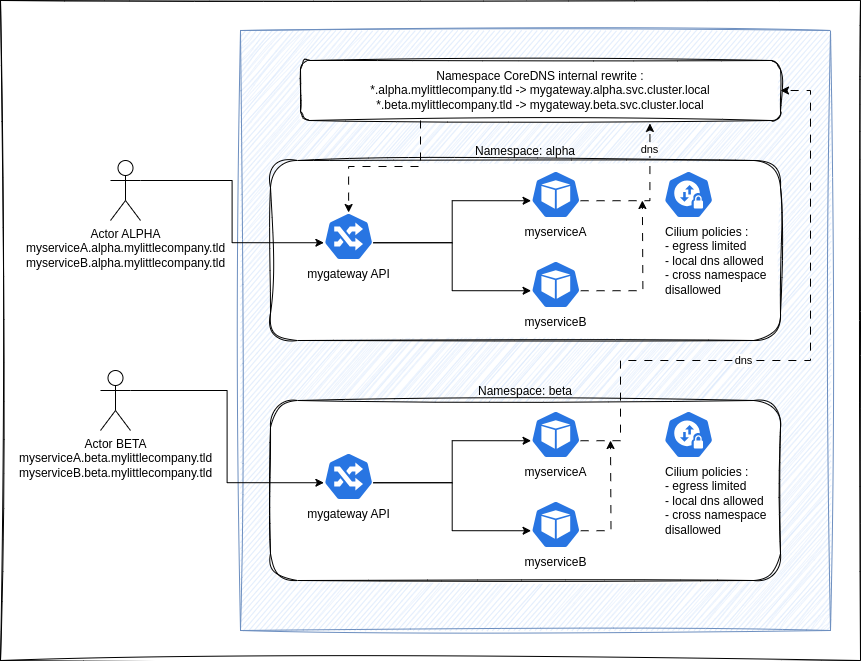

The diagram above was exported from draw.io. Its source (the exported page's mxGraphModel, read from the mxfile embedded in the PNG):
<mxGraphModel dx="2189" dy="879" grid="1" gridSize="10" guides="1" tooltips="1" connect="1" arrows="1" fold="1" page="1" pageScale="1" pageWidth="827" pageHeight="1169" math="0" shadow="0">
  <root>
    <mxCell id="0" />
    <mxCell id="1" parent="0" />
    <mxCell id="8woTqe5pn_yCj1WQEV5Q-1" value="" style="rounded=0;whiteSpace=wrap;html=1;sketch=1;curveFitting=1;jiggle=2;shadow=0;glass=0;gradientColor=none;strokeColor=default;" vertex="1" parent="1">
      <mxGeometry x="-10" y="100" width="860" height="660" as="geometry" />
    </mxCell>
    <mxCell id="KyKkPkwv5vwUTx4L0RT2-1" value="&lt;span style=&quot;color: rgb(0, 0, 0); font-family: Helvetica; font-size: 12px; font-style: normal; font-variant-ligatures: normal; font-variant-caps: normal; font-weight: 400; letter-spacing: normal; orphans: 2; text-align: center; text-indent: 0px; text-transform: none; widows: 2; word-spacing: 0px; -webkit-text-stroke-width: 0px; white-space: normal; background-color: rgb(236, 236, 236); text-decoration-thickness: initial; text-decoration-style: initial; text-decoration-color: initial; display: inline !important; float: none;&quot;&gt;Namespace: alpha&lt;/span&gt;" style="rounded=0;whiteSpace=wrap;html=1;fillColor=#dae8fc;strokeColor=#6c8ebf;sketch=1;curveFitting=1;jiggle=2;" parent="1" vertex="1">
      <mxGeometry x="230" y="130" width="590" height="600" as="geometry" />
    </mxCell>
    <mxCell id="KyKkPkwv5vwUTx4L0RT2-15" value="" style="group" parent="1" vertex="1" connectable="0">
      <mxGeometry x="260" y="260" width="510" height="180" as="geometry" />
    </mxCell>
    <mxCell id="KyKkPkwv5vwUTx4L0RT2-2" value="Namespace: alpha" style="rounded=1;whiteSpace=wrap;html=1;sketch=1;curveFitting=1;jiggle=2;labelPosition=center;verticalLabelPosition=top;align=center;verticalAlign=bottom;strokeColor=default;" parent="KyKkPkwv5vwUTx4L0RT2-15" vertex="1">
      <mxGeometry width="510" height="180" as="geometry" />
    </mxCell>
    <mxCell id="KyKkPkwv5vwUTx4L0RT2-14" value="" style="group" parent="KyKkPkwv5vwUTx4L0RT2-15" vertex="1" connectable="0">
      <mxGeometry x="53.125" y="10" width="260.3125" height="138" as="geometry" />
    </mxCell>
    <mxCell id="KyKkPkwv5vwUTx4L0RT2-6" value="mygateway API" style="aspect=fixed;sketch=0;html=1;dashed=0;whitespace=wrap;verticalLabelPosition=bottom;verticalAlign=top;fillColor=#2875E2;strokeColor=#ffffff;points=[[0.005,0.63,0],[0.1,0.2,0],[0.9,0.2,0],[0.5,0,0],[0.995,0.63,0],[0.72,0.99,0],[0.5,1,0],[0.28,0.99,0]];shape=mxgraph.kubernetes.icon2;prIcon=ing" parent="KyKkPkwv5vwUTx4L0RT2-14" vertex="1">
      <mxGeometry y="42" width="50" height="48" as="geometry" />
    </mxCell>
    <mxCell id="KyKkPkwv5vwUTx4L0RT2-7" value="myserviceA" style="aspect=fixed;sketch=0;html=1;dashed=0;whitespace=wrap;verticalLabelPosition=bottom;verticalAlign=top;fillColor=#2875E2;strokeColor=#ffffff;points=[[0.005,0.63,0],[0.1,0.2,0],[0.9,0.2,0],[0.5,0,0],[0.995,0.63,0],[0.72,0.99,0],[0.5,1,0],[0.28,0.99,0]];shape=mxgraph.kubernetes.icon2;prIcon=pod" parent="KyKkPkwv5vwUTx4L0RT2-14" vertex="1">
      <mxGeometry x="207.1875" width="50" height="48" as="geometry" />
    </mxCell>
    <mxCell id="KyKkPkwv5vwUTx4L0RT2-84" style="edgeStyle=orthogonalEdgeStyle;rounded=0;orthogonalLoop=1;jettySize=auto;html=1;exitX=0.995;exitY=0.63;exitDx=0;exitDy=0;exitPerimeter=0;dashed=1;dashPattern=8 8;" parent="KyKkPkwv5vwUTx4L0RT2-14" source="KyKkPkwv5vwUTx4L0RT2-8" edge="1">
      <mxGeometry relative="1" as="geometry">
        <mxPoint x="318.75" y="30" as="targetPoint" />
      </mxGeometry>
    </mxCell>
    <mxCell id="KyKkPkwv5vwUTx4L0RT2-8" value="myserviceB" style="aspect=fixed;sketch=0;html=1;dashed=0;whitespace=wrap;verticalLabelPosition=bottom;verticalAlign=top;fillColor=#2875E2;strokeColor=#ffffff;points=[[0.005,0.63,0],[0.1,0.2,0],[0.9,0.2,0],[0.5,0,0],[0.995,0.63,0],[0.72,0.99,0],[0.5,1,0],[0.28,0.99,0]];shape=mxgraph.kubernetes.icon2;prIcon=pod" parent="KyKkPkwv5vwUTx4L0RT2-14" vertex="1">
      <mxGeometry x="207.1875" y="90" width="50" height="48" as="geometry" />
    </mxCell>
    <mxCell id="KyKkPkwv5vwUTx4L0RT2-9" style="edgeStyle=orthogonalEdgeStyle;rounded=0;orthogonalLoop=1;jettySize=auto;html=1;exitX=0.995;exitY=0.63;exitDx=0;exitDy=0;exitPerimeter=0;entryX=0.005;entryY=0.63;entryDx=0;entryDy=0;entryPerimeter=0;" parent="KyKkPkwv5vwUTx4L0RT2-14" source="KyKkPkwv5vwUTx4L0RT2-6" target="KyKkPkwv5vwUTx4L0RT2-7" edge="1">
      <mxGeometry relative="1" as="geometry" />
    </mxCell>
    <mxCell id="KyKkPkwv5vwUTx4L0RT2-11" style="edgeStyle=orthogonalEdgeStyle;rounded=0;orthogonalLoop=1;jettySize=auto;html=1;exitX=0.995;exitY=0.63;exitDx=0;exitDy=0;exitPerimeter=0;entryX=0.005;entryY=0.63;entryDx=0;entryDy=0;entryPerimeter=0;" parent="KyKkPkwv5vwUTx4L0RT2-14" source="KyKkPkwv5vwUTx4L0RT2-6" target="KyKkPkwv5vwUTx4L0RT2-8" edge="1">
      <mxGeometry relative="1" as="geometry" />
    </mxCell>
    <mxCell id="KyKkPkwv5vwUTx4L0RT2-28" value="Cilium policies :&lt;div&gt;- egress limited&lt;br&gt;- local dns allowed&lt;/div&gt;&lt;div&gt;- cross namespace&lt;br&gt;disallowed&lt;/div&gt;" style="aspect=fixed;sketch=0;html=1;dashed=0;whitespace=wrap;verticalLabelPosition=bottom;verticalAlign=top;fillColor=#2875E2;strokeColor=#ffffff;points=[[0.005,0.63,0],[0.1,0.2,0],[0.9,0.2,0],[0.5,0,0],[0.995,0.63,0],[0.72,0.99,0],[0.5,1,0],[0.28,0.99,0]];shape=mxgraph.kubernetes.icon2;prIcon=netpol;align=left;" parent="KyKkPkwv5vwUTx4L0RT2-15" vertex="1">
      <mxGeometry x="393.125" y="10" width="50" height="48" as="geometry" />
    </mxCell>
    <mxCell id="KyKkPkwv5vwUTx4L0RT2-25" value="Namespace CoreDNS internal rewrite :&lt;div&gt;*.alpha.mylittlecompany.tld -&amp;gt; mygateway.alpha.svc.cluster.local&lt;/div&gt;&lt;div&gt;*.beta.mylittlecompany.tld -&amp;gt;&amp;nbsp;&lt;span style=&quot;background-color: transparent; color: light-dark(rgb(0, 0, 0), rgb(255, 255, 255));&quot;&gt;mygateway.beta.svc.cluster.local&lt;/span&gt;&lt;/div&gt;" style="rounded=1;whiteSpace=wrap;html=1;sketch=1;curveFitting=1;jiggle=2;" parent="1" vertex="1">
      <mxGeometry x="290" y="160" width="480" height="60" as="geometry" />
    </mxCell>
    <mxCell id="KyKkPkwv5vwUTx4L0RT2-48" value="&lt;div&gt;Actor ALPHA&lt;/div&gt;myserviceA.alpha.mylittlecompany.tld&lt;div&gt;myserviceB.alpha.mylittlecompany.tld&lt;/div&gt;" style="shape=umlActor;verticalLabelPosition=bottom;verticalAlign=top;html=1;outlineConnect=0;" parent="1" vertex="1">
      <mxGeometry x="100" y="260" width="30" height="60" as="geometry" />
    </mxCell>
    <mxCell id="KyKkPkwv5vwUTx4L0RT2-49" value="&lt;div&gt;Actor BETA&lt;/div&gt;myserviceA.beta.mylittlecompany.tld&lt;div&gt;myserviceB.beta.mylittlecompany.tld&lt;/div&gt;" style="shape=umlActor;verticalLabelPosition=bottom;verticalAlign=top;html=1;outlineConnect=0;" parent="1" vertex="1">
      <mxGeometry x="90" y="470" width="30" height="60" as="geometry" />
    </mxCell>
    <mxCell id="KyKkPkwv5vwUTx4L0RT2-51" style="edgeStyle=orthogonalEdgeStyle;rounded=0;orthogonalLoop=1;jettySize=auto;html=1;exitX=1;exitY=0.3333333333333333;exitDx=0;exitDy=0;exitPerimeter=0;entryX=0.005;entryY=0.63;entryDx=0;entryDy=0;entryPerimeter=0;" parent="1" source="KyKkPkwv5vwUTx4L0RT2-48" target="KyKkPkwv5vwUTx4L0RT2-6" edge="1">
      <mxGeometry relative="1" as="geometry" />
    </mxCell>
    <mxCell id="KyKkPkwv5vwUTx4L0RT2-63" style="edgeStyle=orthogonalEdgeStyle;rounded=0;orthogonalLoop=1;jettySize=auto;html=1;exitX=0.25;exitY=1;exitDx=0;exitDy=0;entryX=0.5;entryY=0;entryDx=0;entryDy=0;entryPerimeter=0;dashed=1;dashPattern=8 8;" parent="1" source="KyKkPkwv5vwUTx4L0RT2-25" target="KyKkPkwv5vwUTx4L0RT2-6" edge="1">
      <mxGeometry relative="1" as="geometry" />
    </mxCell>
    <mxCell id="KyKkPkwv5vwUTx4L0RT2-67" value="" style="group" parent="1" vertex="1" connectable="0">
      <mxGeometry x="260" y="500" width="510" height="180" as="geometry" />
    </mxCell>
    <mxCell id="KyKkPkwv5vwUTx4L0RT2-68" value="Namespace: beta" style="rounded=1;whiteSpace=wrap;html=1;sketch=1;curveFitting=1;jiggle=2;labelPosition=center;verticalLabelPosition=top;align=center;verticalAlign=bottom;strokeColor=default;" parent="KyKkPkwv5vwUTx4L0RT2-67" vertex="1">
      <mxGeometry width="510" height="180" as="geometry" />
    </mxCell>
    <mxCell id="KyKkPkwv5vwUTx4L0RT2-69" value="" style="group" parent="KyKkPkwv5vwUTx4L0RT2-67" vertex="1" connectable="0">
      <mxGeometry x="53.125" y="10" width="260.3125" height="138" as="geometry" />
    </mxCell>
    <mxCell id="KyKkPkwv5vwUTx4L0RT2-70" value="mygateway API" style="aspect=fixed;sketch=0;html=1;dashed=0;whitespace=wrap;verticalLabelPosition=bottom;verticalAlign=top;fillColor=#2875E2;strokeColor=#ffffff;points=[[0.005,0.63,0],[0.1,0.2,0],[0.9,0.2,0],[0.5,0,0],[0.995,0.63,0],[0.72,0.99,0],[0.5,1,0],[0.28,0.99,0]];shape=mxgraph.kubernetes.icon2;prIcon=ing" parent="KyKkPkwv5vwUTx4L0RT2-69" vertex="1">
      <mxGeometry y="42" width="50" height="48" as="geometry" />
    </mxCell>
    <mxCell id="KyKkPkwv5vwUTx4L0RT2-71" value="myserviceA" style="aspect=fixed;sketch=0;html=1;dashed=0;whitespace=wrap;verticalLabelPosition=bottom;verticalAlign=top;fillColor=#2875E2;strokeColor=#ffffff;points=[[0.005,0.63,0],[0.1,0.2,0],[0.9,0.2,0],[0.5,0,0],[0.995,0.63,0],[0.72,0.99,0],[0.5,1,0],[0.28,0.99,0]];shape=mxgraph.kubernetes.icon2;prIcon=pod" parent="KyKkPkwv5vwUTx4L0RT2-69" vertex="1">
      <mxGeometry x="207.1875" width="50" height="48" as="geometry" />
    </mxCell>
    <mxCell id="KyKkPkwv5vwUTx4L0RT2-78" style="edgeStyle=orthogonalEdgeStyle;rounded=0;orthogonalLoop=1;jettySize=auto;html=1;exitX=0.995;exitY=0.63;exitDx=0;exitDy=0;exitPerimeter=0;dashed=1;dashPattern=8 8;" parent="KyKkPkwv5vwUTx4L0RT2-69" source="KyKkPkwv5vwUTx4L0RT2-72" edge="1">
      <mxGeometry relative="1" as="geometry">
        <mxPoint x="286.875" y="30" as="targetPoint" />
      </mxGeometry>
    </mxCell>
    <mxCell id="KyKkPkwv5vwUTx4L0RT2-72" value="myserviceB" style="aspect=fixed;sketch=0;html=1;dashed=0;whitespace=wrap;verticalLabelPosition=bottom;verticalAlign=top;fillColor=#2875E2;strokeColor=#ffffff;points=[[0.005,0.63,0],[0.1,0.2,0],[0.9,0.2,0],[0.5,0,0],[0.995,0.63,0],[0.72,0.99,0],[0.5,1,0],[0.28,0.99,0]];shape=mxgraph.kubernetes.icon2;prIcon=pod" parent="KyKkPkwv5vwUTx4L0RT2-69" vertex="1">
      <mxGeometry x="207.1875" y="90" width="50" height="48" as="geometry" />
    </mxCell>
    <mxCell id="KyKkPkwv5vwUTx4L0RT2-73" style="edgeStyle=orthogonalEdgeStyle;rounded=0;orthogonalLoop=1;jettySize=auto;html=1;exitX=0.995;exitY=0.63;exitDx=0;exitDy=0;exitPerimeter=0;entryX=0.005;entryY=0.63;entryDx=0;entryDy=0;entryPerimeter=0;" parent="KyKkPkwv5vwUTx4L0RT2-69" source="KyKkPkwv5vwUTx4L0RT2-70" target="KyKkPkwv5vwUTx4L0RT2-71" edge="1">
      <mxGeometry relative="1" as="geometry" />
    </mxCell>
    <mxCell id="KyKkPkwv5vwUTx4L0RT2-74" style="edgeStyle=orthogonalEdgeStyle;rounded=0;orthogonalLoop=1;jettySize=auto;html=1;exitX=0.995;exitY=0.63;exitDx=0;exitDy=0;exitPerimeter=0;entryX=0.005;entryY=0.63;entryDx=0;entryDy=0;entryPerimeter=0;" parent="KyKkPkwv5vwUTx4L0RT2-69" source="KyKkPkwv5vwUTx4L0RT2-70" target="KyKkPkwv5vwUTx4L0RT2-72" edge="1">
      <mxGeometry relative="1" as="geometry" />
    </mxCell>
    <mxCell id="KyKkPkwv5vwUTx4L0RT2-75" value="Cilium policies :&lt;div&gt;- egress limited&lt;br&gt;- local dns allowed&lt;/div&gt;&lt;div&gt;- cross namespace&lt;br&gt;disallowed&lt;/div&gt;" style="aspect=fixed;sketch=0;html=1;dashed=0;whitespace=wrap;verticalLabelPosition=bottom;verticalAlign=top;fillColor=#2875E2;strokeColor=#ffffff;points=[[0.005,0.63,0],[0.1,0.2,0],[0.9,0.2,0],[0.5,0,0],[0.995,0.63,0],[0.72,0.99,0],[0.5,1,0],[0.28,0.99,0]];shape=mxgraph.kubernetes.icon2;prIcon=netpol;align=left;" parent="KyKkPkwv5vwUTx4L0RT2-67" vertex="1">
      <mxGeometry x="393.125" y="10" width="50" height="48" as="geometry" />
    </mxCell>
    <mxCell id="KyKkPkwv5vwUTx4L0RT2-76" style="edgeStyle=orthogonalEdgeStyle;rounded=0;orthogonalLoop=1;jettySize=auto;html=1;exitX=1;exitY=0.3333333333333333;exitDx=0;exitDy=0;exitPerimeter=0;entryX=0.005;entryY=0.63;entryDx=0;entryDy=0;entryPerimeter=0;" parent="1" source="KyKkPkwv5vwUTx4L0RT2-49" target="KyKkPkwv5vwUTx4L0RT2-70" edge="1">
      <mxGeometry relative="1" as="geometry" />
    </mxCell>
    <mxCell id="KyKkPkwv5vwUTx4L0RT2-77" style="edgeStyle=orthogonalEdgeStyle;rounded=0;orthogonalLoop=1;jettySize=auto;html=1;exitX=0.995;exitY=0.63;exitDx=0;exitDy=0;exitPerimeter=0;entryX=1;entryY=0.5;entryDx=0;entryDy=0;dashed=1;dashPattern=8 8;" parent="1" source="KyKkPkwv5vwUTx4L0RT2-71" target="KyKkPkwv5vwUTx4L0RT2-25" edge="1">
      <mxGeometry relative="1" as="geometry">
        <Array as="points">
          <mxPoint x="610" y="540" />
          <mxPoint x="610" y="460" />
          <mxPoint x="800" y="460" />
          <mxPoint x="800" y="190" />
        </Array>
      </mxGeometry>
    </mxCell>
    <mxCell id="KyKkPkwv5vwUTx4L0RT2-86" value="dns" style="edgeLabel;html=1;align=center;verticalAlign=middle;resizable=0;points=[];" parent="KyKkPkwv5vwUTx4L0RT2-77" vertex="1" connectable="0">
      <mxGeometry x="-0.2022" y="1" relative="1" as="geometry">
        <mxPoint as="offset" />
      </mxGeometry>
    </mxCell>
    <mxCell id="KyKkPkwv5vwUTx4L0RT2-83" style="edgeStyle=orthogonalEdgeStyle;rounded=0;orthogonalLoop=1;jettySize=auto;html=1;exitX=0.995;exitY=0.63;exitDx=0;exitDy=0;exitPerimeter=0;entryX=0.728;entryY=1.049;entryDx=0;entryDy=0;entryPerimeter=0;dashed=1;dashPattern=8 8;" parent="1" source="KyKkPkwv5vwUTx4L0RT2-7" target="KyKkPkwv5vwUTx4L0RT2-25" edge="1">
      <mxGeometry relative="1" as="geometry">
        <Array as="points">
          <mxPoint x="639" y="300" />
        </Array>
      </mxGeometry>
    </mxCell>
    <mxCell id="KyKkPkwv5vwUTx4L0RT2-85" value="dns" style="edgeLabel;html=1;align=center;verticalAlign=middle;resizable=0;points=[];" parent="KyKkPkwv5vwUTx4L0RT2-83" vertex="1" connectable="0">
      <mxGeometry x="0.6569" y="1" relative="1" as="geometry">
        <mxPoint as="offset" />
      </mxGeometry>
    </mxCell>
  </root>
</mxGraphModel>